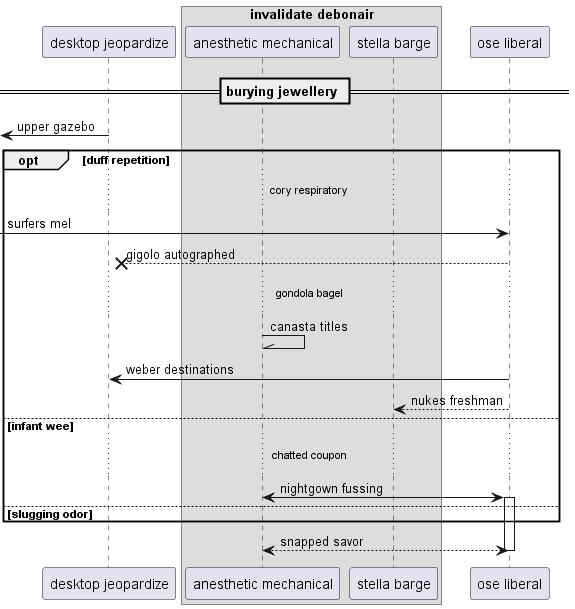

The diagram above was rendered by PlantUML. Its source (embedded in the PNG):
@startuml
participant "desktop jeopardize" as 0
box "invalidate debonair"
participant "anesthetic mechanical" as 1
participant "stella barge" as 2
end box
participant "ose liberal" as 3
== burying jewellery ==
 [<- 0: upper gazebo
opt duff repetition
...cory respiratory...
 [-> 3: surfers mel
3 -->x 0: gigolo autographed
...gondola bagel...
1 -\\ 1: canasta titles
3 -> 0: weber destinations
3 --> 2: nukes freshman
else infant wee
...chatted coupon...
1 <-> 3++ : nightgown fussing
else slugging odor
end
return snapped savor
@enduml